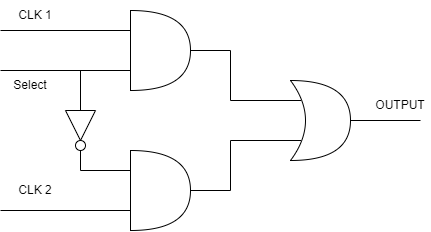

The diagram above was exported from draw.io. Its source (the exported page's mxGraphModel, read from the mxfile embedded in the PNG):
<mxGraphModel dx="948" dy="574" grid="1" gridSize="10" guides="1" tooltips="1" connect="1" arrows="1" fold="1" page="1" pageScale="1" pageWidth="827" pageHeight="1169" math="0" shadow="0">
  <root>
    <mxCell id="0" />
    <mxCell id="1" parent="0" />
    <mxCell id="PWmakMYiTV22GTs2WGT6-1" value="" style="shape=or;whiteSpace=wrap;html=1;" vertex="1" parent="1">
      <mxGeometry x="380" y="390" width="60" height="80" as="geometry" />
    </mxCell>
    <mxCell id="PWmakMYiTV22GTs2WGT6-2" value="" style="shape=or;whiteSpace=wrap;html=1;" vertex="1" parent="1">
      <mxGeometry x="380" y="250" width="60" height="80" as="geometry" />
    </mxCell>
    <mxCell id="PWmakMYiTV22GTs2WGT6-4" value="" style="shape=xor;whiteSpace=wrap;html=1;" vertex="1" parent="1">
      <mxGeometry x="540" y="320" width="60" height="80" as="geometry" />
    </mxCell>
    <mxCell id="PWmakMYiTV22GTs2WGT6-5" value="" style="endArrow=none;html=1;rounded=0;entryX=0;entryY=0.25;entryDx=0;entryDy=0;entryPerimeter=0;" edge="1" parent="1" target="PWmakMYiTV22GTs2WGT6-2">
      <mxGeometry width="50" height="50" relative="1" as="geometry">
        <mxPoint x="250" y="270" as="sourcePoint" />
        <mxPoint x="530" y="360" as="targetPoint" />
      </mxGeometry>
    </mxCell>
    <mxCell id="PWmakMYiTV22GTs2WGT6-6" value="" style="endArrow=none;html=1;rounded=0;entryX=0;entryY=0.25;entryDx=0;entryDy=0;entryPerimeter=0;" edge="1" parent="1">
      <mxGeometry width="50" height="50" relative="1" as="geometry">
        <mxPoint x="250" y="310" as="sourcePoint" />
        <mxPoint x="380" y="310" as="targetPoint" />
      </mxGeometry>
    </mxCell>
    <mxCell id="PWmakMYiTV22GTs2WGT6-8" value="" style="triangle;whiteSpace=wrap;html=1;rotation=90;" vertex="1" parent="1">
      <mxGeometry x="315" y="350" width="30" height="30" as="geometry" />
    </mxCell>
    <mxCell id="PWmakMYiTV22GTs2WGT6-9" value="" style="ellipse;whiteSpace=wrap;html=1;aspect=fixed;" vertex="1" parent="1">
      <mxGeometry x="325" y="380" width="10" height="10" as="geometry" />
    </mxCell>
    <mxCell id="PWmakMYiTV22GTs2WGT6-10" value="" style="endArrow=none;html=1;rounded=0;exitX=0;exitY=0.5;exitDx=0;exitDy=0;" edge="1" parent="1" source="PWmakMYiTV22GTs2WGT6-8">
      <mxGeometry width="50" height="50" relative="1" as="geometry">
        <mxPoint x="420" y="360" as="sourcePoint" />
        <mxPoint x="330" y="310" as="targetPoint" />
      </mxGeometry>
    </mxCell>
    <mxCell id="PWmakMYiTV22GTs2WGT6-14" value="" style="endArrow=none;html=1;rounded=0;exitX=0;exitY=0.25;exitDx=0;exitDy=0;exitPerimeter=0;" edge="1" parent="1" source="PWmakMYiTV22GTs2WGT6-1">
      <mxGeometry width="50" height="50" relative="1" as="geometry">
        <mxPoint x="280" y="440" as="sourcePoint" />
        <mxPoint x="330" y="390" as="targetPoint" />
        <Array as="points">
          <mxPoint x="330" y="410" />
        </Array>
      </mxGeometry>
    </mxCell>
    <mxCell id="PWmakMYiTV22GTs2WGT6-15" value="" style="endArrow=none;html=1;rounded=0;entryX=0;entryY=0.75;entryDx=0;entryDy=0;entryPerimeter=0;" edge="1" parent="1" target="PWmakMYiTV22GTs2WGT6-1">
      <mxGeometry width="50" height="50" relative="1" as="geometry">
        <mxPoint x="250" y="450" as="sourcePoint" />
        <mxPoint x="300" y="430" as="targetPoint" />
      </mxGeometry>
    </mxCell>
    <mxCell id="PWmakMYiTV22GTs2WGT6-16" value="" style="endArrow=none;html=1;rounded=0;entryX=1;entryY=0.5;entryDx=0;entryDy=0;entryPerimeter=0;exitX=0.175;exitY=0.25;exitDx=0;exitDy=0;exitPerimeter=0;" edge="1" parent="1" source="PWmakMYiTV22GTs2WGT6-4" target="PWmakMYiTV22GTs2WGT6-2">
      <mxGeometry width="50" height="50" relative="1" as="geometry">
        <mxPoint x="390" y="380" as="sourcePoint" />
        <mxPoint x="440" y="330" as="targetPoint" />
        <Array as="points">
          <mxPoint x="480" y="340" />
          <mxPoint x="480" y="290" />
        </Array>
      </mxGeometry>
    </mxCell>
    <mxCell id="PWmakMYiTV22GTs2WGT6-17" value="" style="endArrow=none;html=1;rounded=0;entryX=0.175;entryY=0.75;entryDx=0;entryDy=0;entryPerimeter=0;exitX=1;exitY=0.5;exitDx=0;exitDy=0;exitPerimeter=0;" edge="1" parent="1" source="PWmakMYiTV22GTs2WGT6-1" target="PWmakMYiTV22GTs2WGT6-4">
      <mxGeometry width="50" height="50" relative="1" as="geometry">
        <mxPoint x="390" y="380" as="sourcePoint" />
        <mxPoint x="440" y="330" as="targetPoint" />
        <Array as="points">
          <mxPoint x="480" y="430" />
          <mxPoint x="480" y="380" />
        </Array>
      </mxGeometry>
    </mxCell>
    <mxCell id="PWmakMYiTV22GTs2WGT6-18" value="" style="endArrow=none;html=1;rounded=0;entryX=1;entryY=0.5;entryDx=0;entryDy=0;entryPerimeter=0;" edge="1" parent="1" target="PWmakMYiTV22GTs2WGT6-4">
      <mxGeometry width="50" height="50" relative="1" as="geometry">
        <mxPoint x="670" y="360" as="sourcePoint" />
        <mxPoint x="550" y="310" as="targetPoint" />
      </mxGeometry>
    </mxCell>
    <mxCell id="PWmakMYiTV22GTs2WGT6-19" value="CLK 1" style="text;html=1;strokeColor=none;fillColor=none;align=center;verticalAlign=middle;whiteSpace=wrap;rounded=0;" vertex="1" parent="1">
      <mxGeometry x="255" y="240" width="60" height="30" as="geometry" />
    </mxCell>
    <mxCell id="PWmakMYiTV22GTs2WGT6-20" value="CLK 2" style="text;html=1;strokeColor=none;fillColor=none;align=center;verticalAlign=middle;whiteSpace=wrap;rounded=0;" vertex="1" parent="1">
      <mxGeometry x="255" y="415" width="60" height="30" as="geometry" />
    </mxCell>
    <mxCell id="PWmakMYiTV22GTs2WGT6-21" value="Select" style="text;html=1;strokeColor=none;fillColor=none;align=center;verticalAlign=middle;whiteSpace=wrap;rounded=0;" vertex="1" parent="1">
      <mxGeometry x="250" y="310" width="60" height="30" as="geometry" />
    </mxCell>
    <mxCell id="PWmakMYiTV22GTs2WGT6-22" value="OUTPUT" style="text;html=1;strokeColor=none;fillColor=none;align=center;verticalAlign=middle;whiteSpace=wrap;rounded=0;" vertex="1" parent="1">
      <mxGeometry x="620" y="330" width="60" height="30" as="geometry" />
    </mxCell>
  </root>
</mxGraphModel>